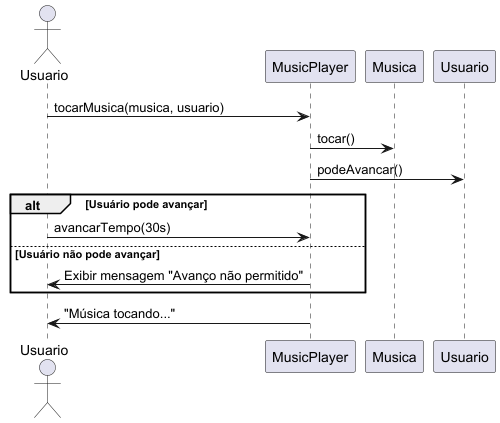

The diagram above was rendered by PlantUML. Its source (embedded in the PNG):
@startuml
actor Usuario
participant "MusicPlayer" as MP
participant "Musica" as M
participant "Usuario" as U

Usuario -> MP : tocarMusica(musica, usuario)
MP -> M : tocar()
MP -> U : podeAvancar()

alt Usuário pode avançar
    Usuario -> MP : avancarTempo(30s)
else Usuário não pode avançar
    MP -> Usuario : Exibir mensagem "Avanço não permitido"
end

MP -> Usuario : "Música tocando..."
@enduml